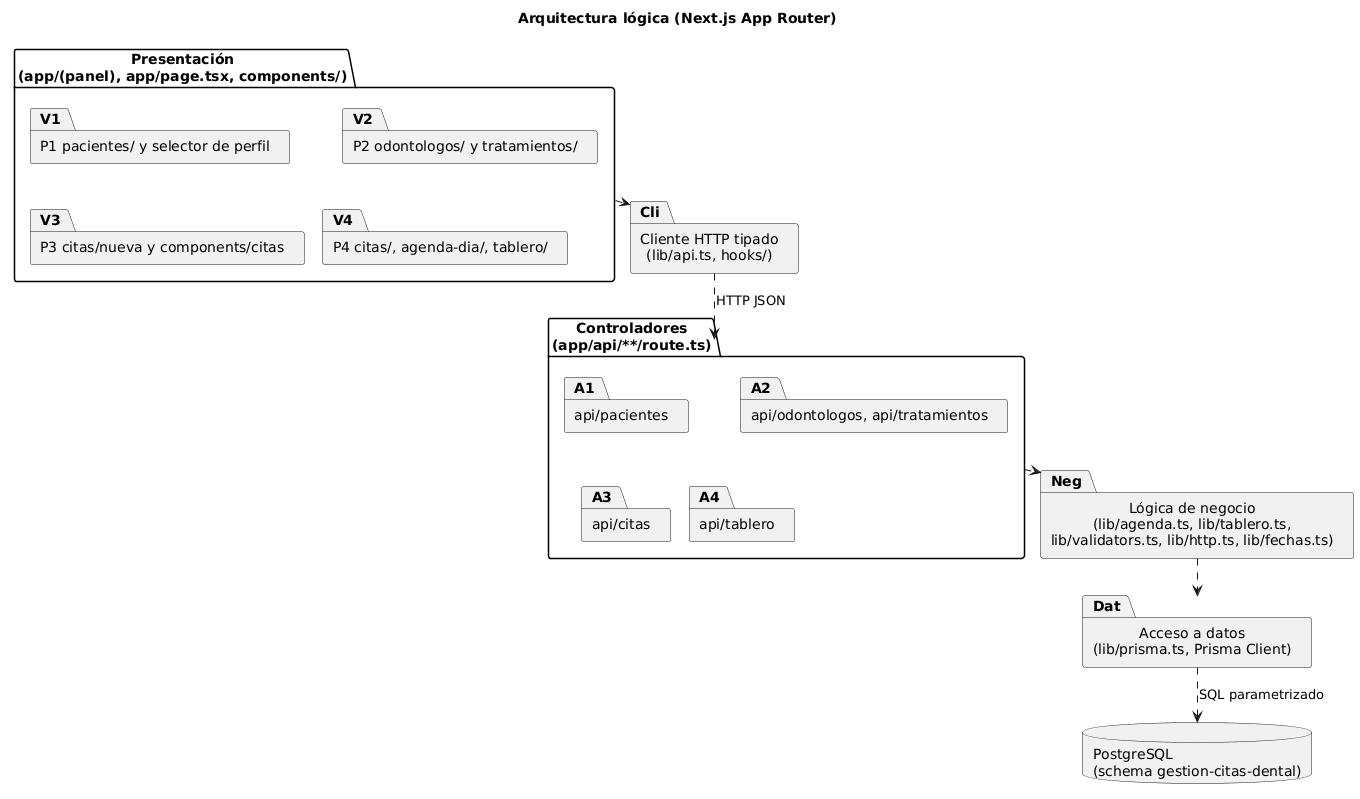

The diagram above was rendered by PlantUML. Its source (embedded in the PNG):
@startuml paquetes_logicos
!pragma layout smetana
title Arquitectura lógica (Next.js App Router)
package "Presentación\n(app/(panel), app/page.tsx, components/)" as Pres {
  package "P1 pacientes/ y selector de perfil" as V1
  package "P2 odontologos/ y tratamientos/" as V2
  package "P3 citas/nueva y components/citas" as V3
  package "P4 citas/, agenda-dia/, tablero/" as V4
}
package "Cliente HTTP tipado\n(lib/api.ts, hooks/)" as Cli
package "Controladores\n(app/api/**/route.ts)" as Ctl {
  package "api/pacientes" as A1
  package "api/odontologos, api/tratamientos" as A2
  package "api/citas" as A3
  package "api/tablero" as A4
}
package "Lógica de negocio\n(lib/agenda.ts, lib/tablero.ts,\nlib/validators.ts, lib/http.ts, lib/fechas.ts)" as Neg
package "Acceso a datos\n(lib/prisma.ts, Prisma Client)" as Dat
database "PostgreSQL\n(schema gestion-citas-dental)" as BD
Pres ..> Cli
Cli ..> Ctl : HTTP JSON
Ctl ..> Neg
Neg ..> Dat
Dat ..> BD : SQL parametrizado
@enduml